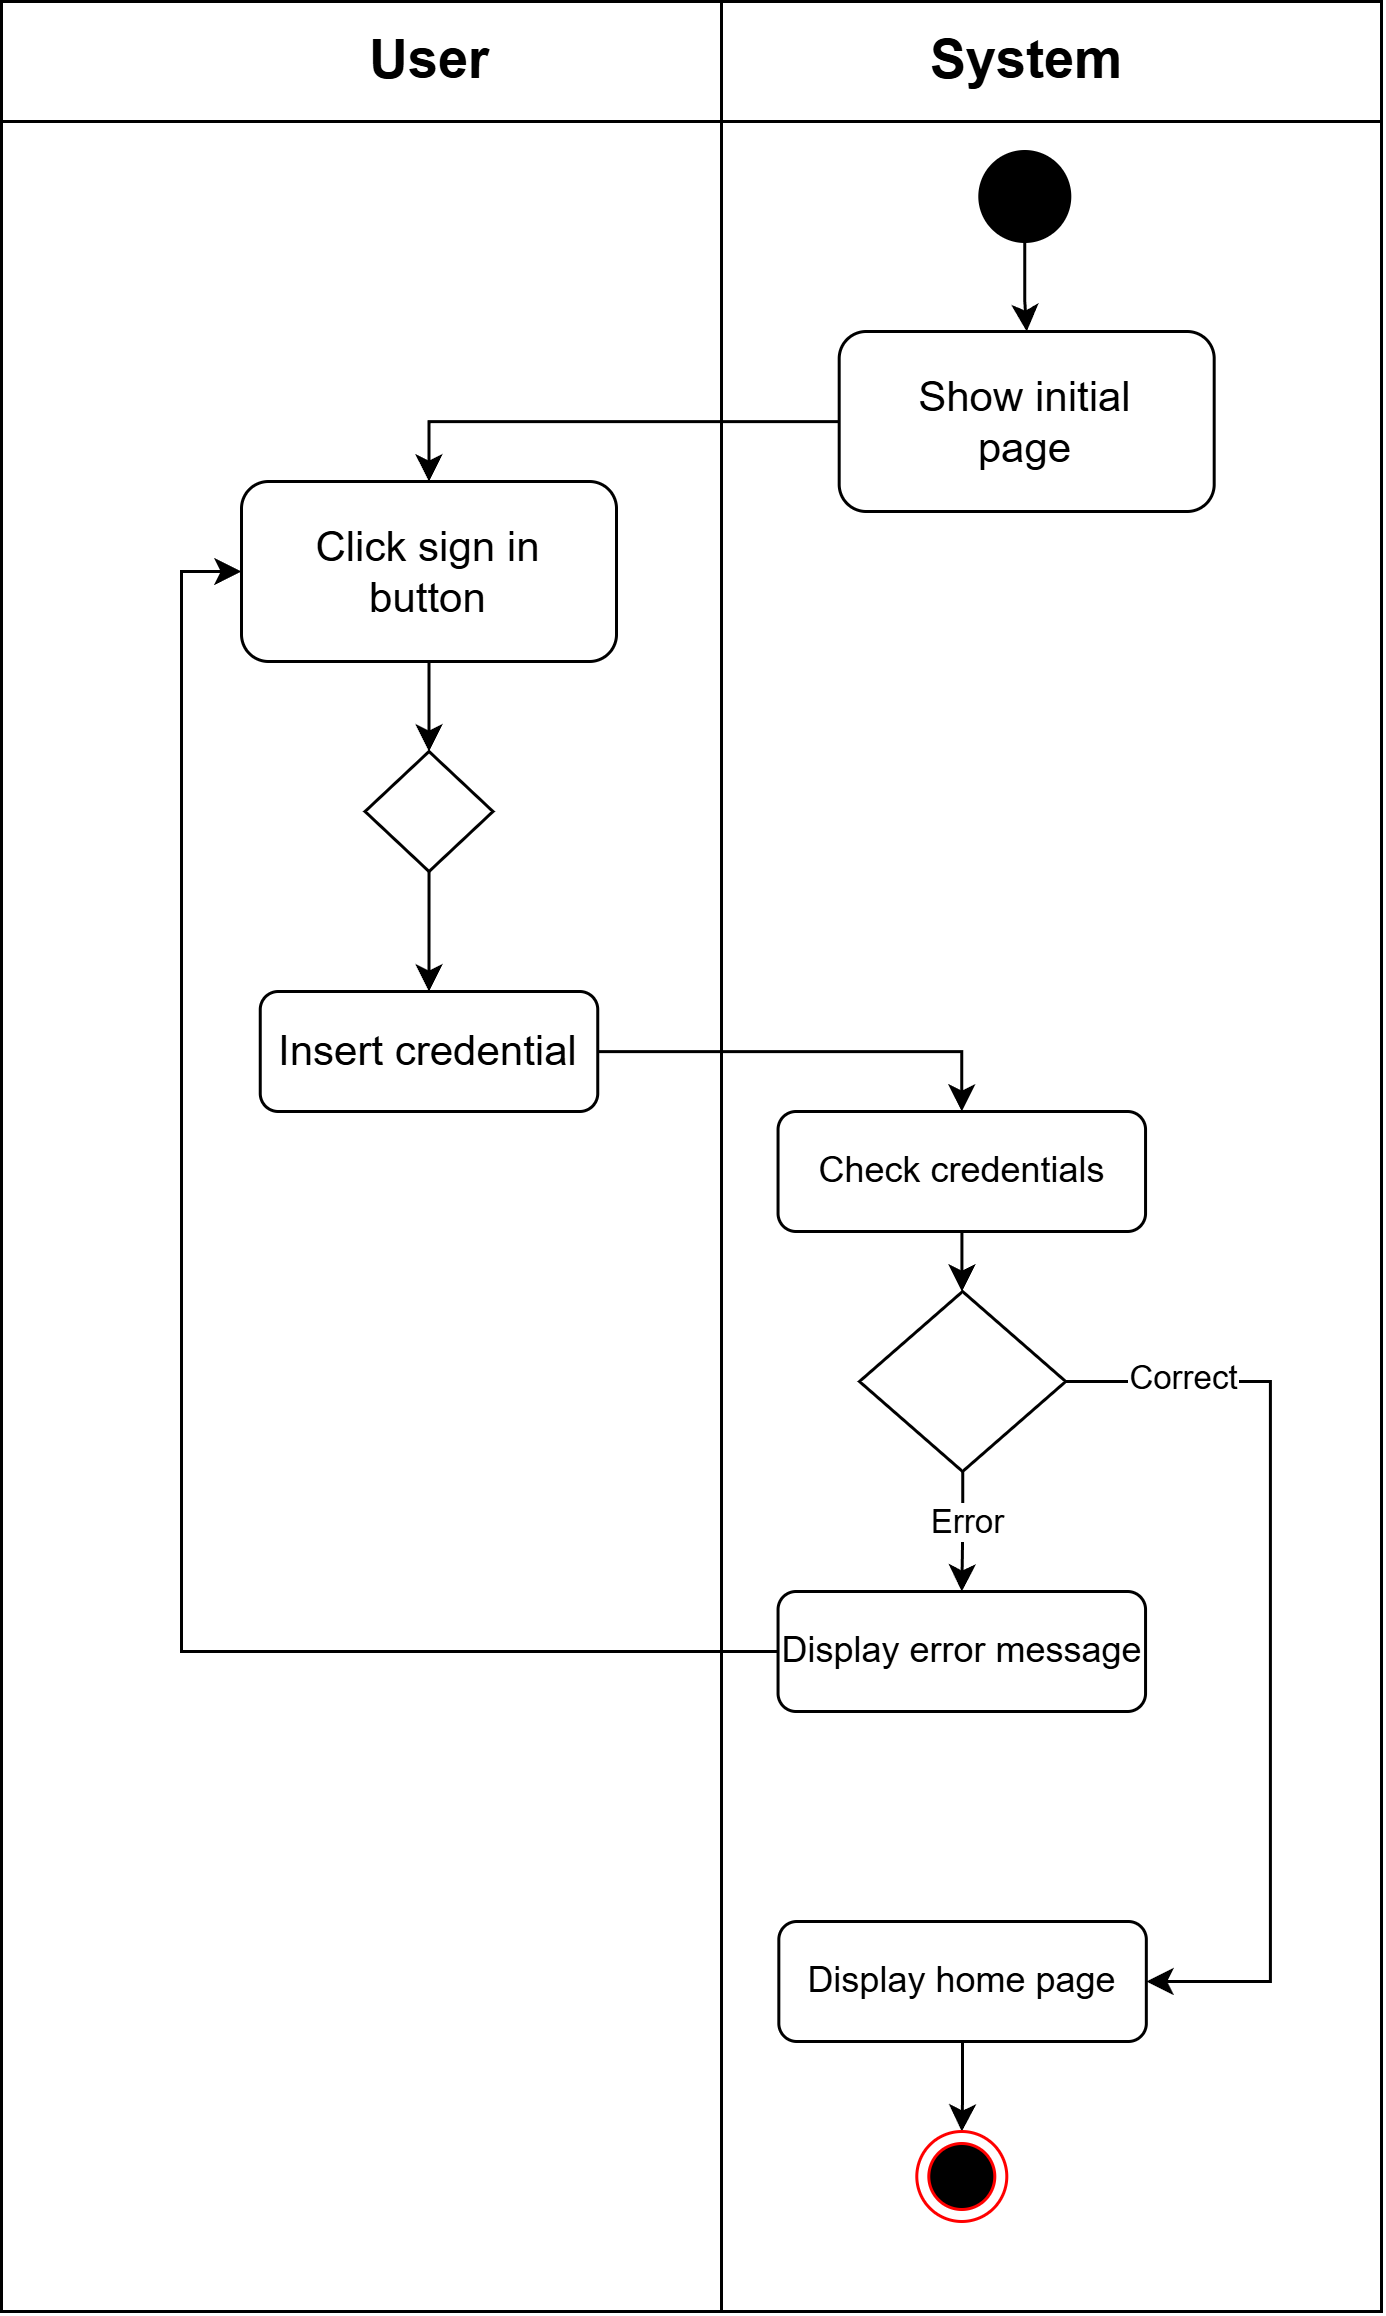

The diagram above was exported from draw.io. Its source (the exported page's mxGraphModel, read from the mxfile embedded in the PNG):
<mxGraphModel dx="1456" dy="855" grid="1" gridSize="10" guides="1" tooltips="1" connect="1" arrows="1" fold="1" page="1" pageScale="1" pageWidth="827" pageHeight="1169" math="0" shadow="0">
  <root>
    <mxCell id="0" />
    <mxCell id="1" parent="0" />
    <mxCell id="wzLwwwm8DsYeykE2ZH7B-1" value="" style="shape=internalStorage;whiteSpace=wrap;html=1;backgroundOutline=1;dx=240;dy=40;" vertex="1" parent="1">
      <mxGeometry x="290" y="80" width="460" height="770" as="geometry" />
    </mxCell>
    <mxCell id="Ok2-hmspvutfHWT9O56A-1" value="&lt;b&gt;&lt;font style=&quot;font-size: 18px;&quot;&gt;User&lt;/font&gt;&lt;/b&gt;" style="text;html=1;align=center;verticalAlign=middle;whiteSpace=wrap;rounded=0;" vertex="1" parent="1">
      <mxGeometry x="397.5" y="80" width="70" height="40" as="geometry" />
    </mxCell>
    <mxCell id="Ok2-hmspvutfHWT9O56A-2" value="&lt;font style=&quot;font-size: 18px;&quot;&gt;&lt;b&gt;System&lt;/b&gt;&lt;/font&gt;" style="text;html=1;align=center;verticalAlign=middle;whiteSpace=wrap;rounded=0;" vertex="1" parent="1">
      <mxGeometry x="596.73" y="80" width="70" height="40" as="geometry" />
    </mxCell>
    <mxCell id="Ok2-hmspvutfHWT9O56A-3" style="edgeStyle=orthogonalEdgeStyle;rounded=0;orthogonalLoop=1;jettySize=auto;html=1;entryX=0.5;entryY=0;entryDx=0;entryDy=0;" edge="1" parent="1" source="Ok2-hmspvutfHWT9O56A-4" target="Ok2-hmspvutfHWT9O56A-6">
      <mxGeometry relative="1" as="geometry" />
    </mxCell>
    <mxCell id="Ok2-hmspvutfHWT9O56A-4" value="" style="ellipse;whiteSpace=wrap;html=1;aspect=fixed;fillColor=#000000;" vertex="1" parent="1">
      <mxGeometry x="616.1" y="130" width="30" height="30" as="geometry" />
    </mxCell>
    <mxCell id="Ok2-hmspvutfHWT9O56A-5" style="edgeStyle=orthogonalEdgeStyle;rounded=0;orthogonalLoop=1;jettySize=auto;html=1;entryX=0.5;entryY=0;entryDx=0;entryDy=0;" edge="1" parent="1" source="Ok2-hmspvutfHWT9O56A-6" target="Ok2-hmspvutfHWT9O56A-8">
      <mxGeometry relative="1" as="geometry" />
    </mxCell>
    <mxCell id="Ok2-hmspvutfHWT9O56A-6" value="&lt;div&gt;&lt;font style=&quot;font-size: 14px;&quot;&gt;Show initial &lt;br&gt;&lt;/font&gt;&lt;/div&gt;&lt;div&gt;&lt;font style=&quot;font-size: 14px;&quot;&gt;page&lt;/font&gt;&lt;br&gt;&lt;/div&gt;" style="rounded=1;whiteSpace=wrap;html=1;" vertex="1" parent="1">
      <mxGeometry x="569.23" y="190" width="125" height="60" as="geometry" />
    </mxCell>
    <mxCell id="Ok2-hmspvutfHWT9O56A-8" value="&lt;div&gt;&lt;font style=&quot;font-size: 14px;&quot;&gt;Click sign in&lt;/font&gt;&lt;/div&gt;&lt;div&gt;&lt;font style=&quot;font-size: 14px;&quot;&gt;button&lt;br&gt;&lt;/font&gt;&lt;/div&gt;" style="rounded=1;whiteSpace=wrap;html=1;" vertex="1" parent="1">
      <mxGeometry x="370" y="240" width="125" height="60" as="geometry" />
    </mxCell>
    <mxCell id="Ok2-hmspvutfHWT9O56A-11" style="edgeStyle=orthogonalEdgeStyle;rounded=0;orthogonalLoop=1;jettySize=auto;html=1;entryX=0.5;entryY=0;entryDx=0;entryDy=0;" edge="1" parent="1" source="Ok2-hmspvutfHWT9O56A-12" target="Ok2-hmspvutfHWT9O56A-41">
      <mxGeometry relative="1" as="geometry">
        <mxPoint x="351.72" y="410" as="targetPoint" />
      </mxGeometry>
    </mxCell>
    <mxCell id="Ok2-hmspvutfHWT9O56A-12" value="&lt;div&gt;&lt;span style=&quot;font-size: 14px;&quot;&gt;Insert credential&lt;/span&gt;&lt;/div&gt;" style="rounded=1;whiteSpace=wrap;html=1;" vertex="1" parent="1">
      <mxGeometry x="376.25" y="410" width="112.5" height="40" as="geometry" />
    </mxCell>
    <mxCell id="Ok2-hmspvutfHWT9O56A-13" style="edgeStyle=orthogonalEdgeStyle;rounded=0;orthogonalLoop=1;jettySize=auto;html=1;exitX=0.5;exitY=1;exitDx=0;exitDy=0;entryX=0.5;entryY=0;entryDx=0;entryDy=0;" edge="1" parent="1" source="Ok2-hmspvutfHWT9O56A-56" target="Ok2-hmspvutfHWT9O56A-12">
      <mxGeometry relative="1" as="geometry">
        <mxPoint x="448.22" y="340" as="targetPoint" />
      </mxGeometry>
    </mxCell>
    <mxCell id="Ok2-hmspvutfHWT9O56A-15" style="edgeStyle=orthogonalEdgeStyle;rounded=0;orthogonalLoop=1;jettySize=auto;html=1;entryX=0.5;entryY=0;entryDx=0;entryDy=0;" edge="1" parent="1">
      <mxGeometry relative="1" as="geometry">
        <mxPoint x="259.19999999999993" y="520" as="sourcePoint" />
      </mxGeometry>
    </mxCell>
    <mxCell id="Ok2-hmspvutfHWT9O56A-40" style="edgeStyle=orthogonalEdgeStyle;rounded=0;orthogonalLoop=1;jettySize=auto;html=1;entryX=0.5;entryY=0;entryDx=0;entryDy=0;" edge="1" parent="1" source="Ok2-hmspvutfHWT9O56A-41" target="Ok2-hmspvutfHWT9O56A-49">
      <mxGeometry relative="1" as="geometry" />
    </mxCell>
    <mxCell id="Ok2-hmspvutfHWT9O56A-41" value="Check credentials" style="rounded=1;whiteSpace=wrap;html=1;" vertex="1" parent="1">
      <mxGeometry x="548.85" y="450" width="122.5" height="40" as="geometry" />
    </mxCell>
    <mxCell id="Ok2-hmspvutfHWT9O56A-42" style="edgeStyle=orthogonalEdgeStyle;rounded=0;orthogonalLoop=1;jettySize=auto;html=1;entryX=0;entryY=0.5;entryDx=0;entryDy=0;" edge="1" parent="1" source="Ok2-hmspvutfHWT9O56A-43" target="Ok2-hmspvutfHWT9O56A-8">
      <mxGeometry relative="1" as="geometry" />
    </mxCell>
    <mxCell id="Ok2-hmspvutfHWT9O56A-43" value="Display error message" style="rounded=1;whiteSpace=wrap;html=1;" vertex="1" parent="1">
      <mxGeometry x="548.85" y="610" width="122.5" height="40" as="geometry" />
    </mxCell>
    <mxCell id="Ok2-hmspvutfHWT9O56A-58" style="edgeStyle=orthogonalEdgeStyle;rounded=0;orthogonalLoop=1;jettySize=auto;html=1;entryX=0.5;entryY=0;entryDx=0;entryDy=0;" edge="1" parent="1" source="Ok2-hmspvutfHWT9O56A-44" target="Ok2-hmspvutfHWT9O56A-50">
      <mxGeometry relative="1" as="geometry" />
    </mxCell>
    <mxCell id="Ok2-hmspvutfHWT9O56A-44" value="Display home page" style="rounded=1;whiteSpace=wrap;html=1;" vertex="1" parent="1">
      <mxGeometry x="549.11" y="720" width="122.5" height="40" as="geometry" />
    </mxCell>
    <mxCell id="Ok2-hmspvutfHWT9O56A-45" style="edgeStyle=orthogonalEdgeStyle;rounded=0;orthogonalLoop=1;jettySize=auto;html=1;entryX=0.5;entryY=0;entryDx=0;entryDy=0;" edge="1" parent="1" source="Ok2-hmspvutfHWT9O56A-49" target="Ok2-hmspvutfHWT9O56A-43">
      <mxGeometry relative="1" as="geometry" />
    </mxCell>
    <mxCell id="Ok2-hmspvutfHWT9O56A-46" value="Error" style="edgeLabel;html=1;align=center;verticalAlign=middle;resizable=0;points=[];" connectable="0" vertex="1" parent="Ok2-hmspvutfHWT9O56A-45">
      <mxGeometry x="-0.1926" y="1" relative="1" as="geometry">
        <mxPoint as="offset" />
      </mxGeometry>
    </mxCell>
    <mxCell id="Ok2-hmspvutfHWT9O56A-47" style="edgeStyle=orthogonalEdgeStyle;rounded=0;orthogonalLoop=1;jettySize=auto;html=1;entryX=1;entryY=0.5;entryDx=0;entryDy=0;exitX=1;exitY=0.5;exitDx=0;exitDy=0;" edge="1" parent="1" source="Ok2-hmspvutfHWT9O56A-49" target="Ok2-hmspvutfHWT9O56A-44">
      <mxGeometry relative="1" as="geometry">
        <mxPoint x="659.1" y="530" as="sourcePoint" />
        <mxPoint x="685.9800000000001" y="710" as="targetPoint" />
        <Array as="points">
          <mxPoint x="713" y="540" />
          <mxPoint x="713" y="740" />
        </Array>
      </mxGeometry>
    </mxCell>
    <mxCell id="Ok2-hmspvutfHWT9O56A-48" value="Correct" style="edgeLabel;html=1;align=center;verticalAlign=middle;resizable=0;points=[];" connectable="0" vertex="1" parent="Ok2-hmspvutfHWT9O56A-47">
      <mxGeometry x="-0.7483" y="1" relative="1" as="geometry">
        <mxPoint as="offset" />
      </mxGeometry>
    </mxCell>
    <mxCell id="Ok2-hmspvutfHWT9O56A-49" value="" style="rhombus;whiteSpace=wrap;html=1;" vertex="1" parent="1">
      <mxGeometry x="575.99" y="510" width="68.75" height="60" as="geometry" />
    </mxCell>
    <mxCell id="Ok2-hmspvutfHWT9O56A-50" value="" style="ellipse;html=1;shape=endState;fillColor=#000000;strokeColor=#ff0000;" vertex="1" parent="1">
      <mxGeometry x="595.1" y="790" width="30" height="30" as="geometry" />
    </mxCell>
    <mxCell id="Ok2-hmspvutfHWT9O56A-57" value="" style="edgeStyle=orthogonalEdgeStyle;rounded=0;orthogonalLoop=1;jettySize=auto;html=1;exitX=0.5;exitY=1;exitDx=0;exitDy=0;entryX=0.5;entryY=0;entryDx=0;entryDy=0;" edge="1" parent="1" source="Ok2-hmspvutfHWT9O56A-8" target="Ok2-hmspvutfHWT9O56A-56">
      <mxGeometry relative="1" as="geometry">
        <mxPoint x="352" y="360" as="targetPoint" />
        <mxPoint x="352" y="300" as="sourcePoint" />
      </mxGeometry>
    </mxCell>
    <mxCell id="Ok2-hmspvutfHWT9O56A-56" value="" style="rhombus;whiteSpace=wrap;html=1;" vertex="1" parent="1">
      <mxGeometry x="411.18" y="330" width="42.65" height="40" as="geometry" />
    </mxCell>
  </root>
</mxGraphModel>